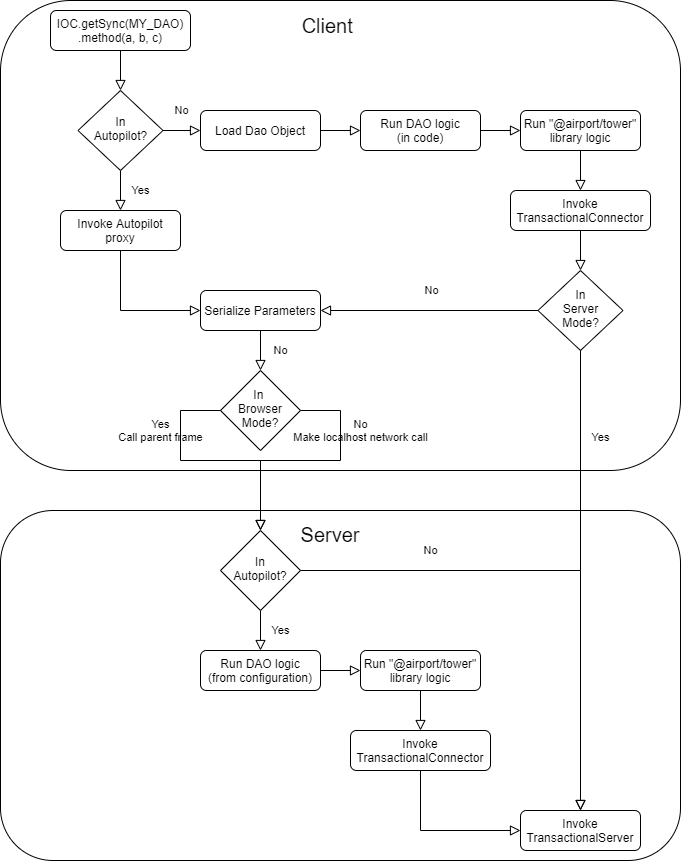

The diagram above was exported from draw.io. Its source (the exported page's mxGraphModel, read from the mxfile embedded in the PNG):
<mxGraphModel dx="1086" dy="846" grid="1" gridSize="10" guides="1" tooltips="1" connect="1" arrows="1" fold="1" page="1" pageScale="1" pageWidth="827" pageHeight="1169" math="0" shadow="0">
  <root>
    <mxCell id="WIyWlLk6GJQsqaUBKTNV-0" />
    <mxCell id="WIyWlLk6GJQsqaUBKTNV-1" parent="WIyWlLk6GJQsqaUBKTNV-0" />
    <mxCell id="wmyE9pAZrkQ-5ORmv7m3-1" value="" style="rounded=1;whiteSpace=wrap;html=1;" vertex="1" parent="WIyWlLk6GJQsqaUBKTNV-1">
      <mxGeometry y="510" width="680" height="350" as="geometry" />
    </mxCell>
    <mxCell id="wmyE9pAZrkQ-5ORmv7m3-0" value="" style="rounded=1;whiteSpace=wrap;html=1;" vertex="1" parent="WIyWlLk6GJQsqaUBKTNV-1">
      <mxGeometry width="680" height="470" as="geometry" />
    </mxCell>
    <mxCell id="WIyWlLk6GJQsqaUBKTNV-2" value="" style="rounded=0;html=1;jettySize=auto;orthogonalLoop=1;fontSize=11;endArrow=block;endFill=0;endSize=8;strokeWidth=1;shadow=0;labelBackgroundColor=none;edgeStyle=orthogonalEdgeStyle;" parent="WIyWlLk6GJQsqaUBKTNV-1" source="WIyWlLk6GJQsqaUBKTNV-3" target="WIyWlLk6GJQsqaUBKTNV-6" edge="1">
      <mxGeometry relative="1" as="geometry" />
    </mxCell>
    <mxCell id="WIyWlLk6GJQsqaUBKTNV-3" value="IOC.getSync(MY_DAO)&lt;br&gt;.method(a, b, c)" style="rounded=1;whiteSpace=wrap;html=1;fontSize=12;glass=0;strokeWidth=1;shadow=0;" parent="WIyWlLk6GJQsqaUBKTNV-1" vertex="1">
      <mxGeometry x="50" y="10" width="140" height="40" as="geometry" />
    </mxCell>
    <mxCell id="WIyWlLk6GJQsqaUBKTNV-4" value="No" style="rounded=0;html=1;jettySize=auto;orthogonalLoop=1;fontSize=11;endArrow=block;endFill=0;endSize=8;strokeWidth=1;shadow=0;labelBackgroundColor=none;edgeStyle=orthogonalEdgeStyle;" parent="WIyWlLk6GJQsqaUBKTNV-1" source="WIyWlLk6GJQsqaUBKTNV-6" target="WIyWlLk6GJQsqaUBKTNV-11" edge="1">
      <mxGeometry x="0.0588" y="20" relative="1" as="geometry">
        <mxPoint y="-40" as="offset" />
      </mxGeometry>
    </mxCell>
    <mxCell id="WIyWlLk6GJQsqaUBKTNV-5" value="Yes" style="edgeStyle=orthogonalEdgeStyle;rounded=0;html=1;jettySize=auto;orthogonalLoop=1;fontSize=11;endArrow=block;endFill=0;endSize=8;strokeWidth=1;shadow=0;labelBackgroundColor=none;" parent="WIyWlLk6GJQsqaUBKTNV-1" source="WIyWlLk6GJQsqaUBKTNV-6" target="WIyWlLk6GJQsqaUBKTNV-7" edge="1">
      <mxGeometry y="20" relative="1" as="geometry">
        <mxPoint as="offset" />
      </mxGeometry>
    </mxCell>
    <mxCell id="WIyWlLk6GJQsqaUBKTNV-6" value="In&lt;br&gt;Autopilot?" style="rhombus;whiteSpace=wrap;html=1;shadow=0;fontFamily=Helvetica;fontSize=12;align=center;strokeWidth=1;spacing=6;spacingTop=-4;" parent="WIyWlLk6GJQsqaUBKTNV-1" vertex="1">
      <mxGeometry x="77.5" y="90" width="85" height="80" as="geometry" />
    </mxCell>
    <mxCell id="WIyWlLk6GJQsqaUBKTNV-7" value="Invoke Autopilot proxy" style="rounded=1;whiteSpace=wrap;html=1;fontSize=12;glass=0;strokeWidth=1;shadow=0;" parent="WIyWlLk6GJQsqaUBKTNV-1" vertex="1">
      <mxGeometry x="60" y="210" width="120" height="40" as="geometry" />
    </mxCell>
    <mxCell id="WIyWlLk6GJQsqaUBKTNV-9" value="" style="edgeStyle=orthogonalEdgeStyle;rounded=0;html=1;jettySize=auto;orthogonalLoop=1;fontSize=11;endArrow=block;endFill=0;endSize=8;strokeWidth=1;shadow=0;labelBackgroundColor=none;entryX=0;entryY=0.5;entryDx=0;entryDy=0;exitX=1;exitY=0.5;exitDx=0;exitDy=0;startArrow=none;" parent="WIyWlLk6GJQsqaUBKTNV-1" source="WIyWlLk6GJQsqaUBKTNV-11" target="rF1CDvkXF2QoQKpfAuv--10" edge="1">
      <mxGeometry y="10" relative="1" as="geometry">
        <mxPoint as="offset" />
        <mxPoint x="364" y="140" as="sourcePoint" />
        <Array as="points" />
      </mxGeometry>
    </mxCell>
    <mxCell id="WIyWlLk6GJQsqaUBKTNV-10" value="In &lt;br&gt;Browser&lt;br&gt;Mode?" style="rhombus;whiteSpace=wrap;html=1;shadow=0;fontFamily=Helvetica;fontSize=12;align=center;strokeWidth=1;spacing=6;spacingTop=-4;" parent="WIyWlLk6GJQsqaUBKTNV-1" vertex="1">
      <mxGeometry x="220" y="370" width="80" height="80" as="geometry" />
    </mxCell>
    <mxCell id="rF1CDvkXF2QoQKpfAuv--2" value="" style="edgeStyle=orthogonalEdgeStyle;rounded=0;html=1;jettySize=auto;orthogonalLoop=1;fontSize=11;endArrow=block;endFill=0;endSize=8;strokeWidth=1;shadow=0;labelBackgroundColor=none;entryX=0.5;entryY=0;entryDx=0;entryDy=0;exitX=0.5;exitY=1;exitDx=0;exitDy=0;" parent="WIyWlLk6GJQsqaUBKTNV-1" source="rF1CDvkXF2QoQKpfAuv--4" target="rF1CDvkXF2QoQKpfAuv--23" edge="1">
      <mxGeometry y="10" relative="1" as="geometry">
        <mxPoint as="offset" />
        <mxPoint x="330" y="150" as="sourcePoint" />
        <mxPoint x="430" y="220" as="targetPoint" />
        <Array as="points" />
      </mxGeometry>
    </mxCell>
    <mxCell id="rF1CDvkXF2QoQKpfAuv--4" value="Invoke&lt;br&gt;TransactionalConnector" style="rounded=1;whiteSpace=wrap;html=1;fontSize=12;glass=0;strokeWidth=1;shadow=0;" parent="WIyWlLk6GJQsqaUBKTNV-1" vertex="1">
      <mxGeometry x="510" y="190" width="140" height="40" as="geometry" />
    </mxCell>
    <mxCell id="rF1CDvkXF2QoQKpfAuv--5" value="" style="edgeStyle=orthogonalEdgeStyle;rounded=0;html=1;jettySize=auto;orthogonalLoop=1;fontSize=11;endArrow=block;endFill=0;endSize=8;strokeWidth=1;shadow=0;labelBackgroundColor=none;exitX=0.5;exitY=1;exitDx=0;exitDy=0;entryX=0;entryY=0.5;entryDx=0;entryDy=0;" parent="WIyWlLk6GJQsqaUBKTNV-1" source="WIyWlLk6GJQsqaUBKTNV-7" target="rF1CDvkXF2QoQKpfAuv--28" edge="1">
      <mxGeometry y="10" relative="1" as="geometry">
        <mxPoint as="offset" />
        <mxPoint x="340" y="350" as="sourcePoint" />
        <mxPoint x="180" y="300" as="targetPoint" />
        <Array as="points">
          <mxPoint x="120" y="310" />
        </Array>
      </mxGeometry>
    </mxCell>
    <mxCell id="rF1CDvkXF2QoQKpfAuv--6" value="Yes&lt;br&gt;Call parent frame" style="rounded=0;html=1;jettySize=auto;orthogonalLoop=1;fontSize=11;endArrow=block;endFill=0;endSize=8;strokeWidth=1;shadow=0;labelBackgroundColor=none;edgeStyle=orthogonalEdgeStyle;exitX=0;exitY=0.5;exitDx=0;exitDy=0;entryX=0.5;entryY=0;entryDx=0;entryDy=0;" parent="WIyWlLk6GJQsqaUBKTNV-1" source="WIyWlLk6GJQsqaUBKTNV-10" target="rF1CDvkXF2QoQKpfAuv--14" edge="1">
      <mxGeometry x="-0.5" y="-20" relative="1" as="geometry">
        <mxPoint as="offset" />
        <mxPoint x="520" y="240" as="sourcePoint" />
        <mxPoint x="440" y="330" as="targetPoint" />
        <Array as="points">
          <mxPoint x="180" y="410" />
          <mxPoint x="180" y="460" />
          <mxPoint x="260" y="460" />
        </Array>
      </mxGeometry>
    </mxCell>
    <mxCell id="rF1CDvkXF2QoQKpfAuv--7" value="No&lt;br&gt;Make localhost network call" style="rounded=0;html=1;jettySize=auto;orthogonalLoop=1;fontSize=11;endArrow=block;endFill=0;endSize=8;strokeWidth=1;shadow=0;labelBackgroundColor=none;edgeStyle=orthogonalEdgeStyle;exitX=1;exitY=0.5;exitDx=0;exitDy=0;entryX=0.5;entryY=0;entryDx=0;entryDy=0;" parent="WIyWlLk6GJQsqaUBKTNV-1" source="WIyWlLk6GJQsqaUBKTNV-10" target="rF1CDvkXF2QoQKpfAuv--14" edge="1">
      <mxGeometry x="-0.5" y="20" relative="1" as="geometry">
        <mxPoint as="offset" />
        <mxPoint x="580" y="260" as="sourcePoint" />
        <mxPoint x="130" y="470" as="targetPoint" />
        <Array as="points">
          <mxPoint x="340" y="410" />
          <mxPoint x="340" y="460" />
          <mxPoint x="260" y="460" />
        </Array>
      </mxGeometry>
    </mxCell>
    <mxCell id="rF1CDvkXF2QoQKpfAuv--8" value="Run DAO logic&lt;br&gt;(from configuration)" style="rounded=1;whiteSpace=wrap;html=1;fontSize=12;glass=0;strokeWidth=1;shadow=0;" parent="WIyWlLk6GJQsqaUBKTNV-1" vertex="1">
      <mxGeometry x="200" y="650" width="120" height="40" as="geometry" />
    </mxCell>
    <mxCell id="WIyWlLk6GJQsqaUBKTNV-11" value="Load Dao Object" style="rounded=1;whiteSpace=wrap;html=1;fontSize=12;glass=0;strokeWidth=1;shadow=0;" parent="WIyWlLk6GJQsqaUBKTNV-1" vertex="1">
      <mxGeometry x="200" y="110" width="120" height="40" as="geometry" />
    </mxCell>
    <mxCell id="rF1CDvkXF2QoQKpfAuv--10" value="Run DAO logic&lt;br&gt;(in code)" style="rounded=1;whiteSpace=wrap;html=1;fontSize=12;glass=0;strokeWidth=1;shadow=0;" parent="WIyWlLk6GJQsqaUBKTNV-1" vertex="1">
      <mxGeometry x="360" y="110" width="120" height="40" as="geometry" />
    </mxCell>
    <mxCell id="rF1CDvkXF2QoQKpfAuv--11" value="Run &quot;@airport/tower&quot; library logic" style="rounded=1;whiteSpace=wrap;html=1;fontSize=12;glass=0;strokeWidth=1;shadow=0;" parent="WIyWlLk6GJQsqaUBKTNV-1" vertex="1">
      <mxGeometry x="520" y="110" width="120" height="40" as="geometry" />
    </mxCell>
    <mxCell id="rF1CDvkXF2QoQKpfAuv--12" value="" style="edgeStyle=orthogonalEdgeStyle;rounded=0;html=1;jettySize=auto;orthogonalLoop=1;fontSize=11;endArrow=block;endFill=0;endSize=8;strokeWidth=1;shadow=0;labelBackgroundColor=none;exitX=1;exitY=0.5;exitDx=0;exitDy=0;startArrow=none;entryX=0;entryY=0.5;entryDx=0;entryDy=0;" parent="WIyWlLk6GJQsqaUBKTNV-1" source="rF1CDvkXF2QoQKpfAuv--10" target="rF1CDvkXF2QoQKpfAuv--11" edge="1">
      <mxGeometry y="10" relative="1" as="geometry">
        <mxPoint as="offset" />
        <mxPoint x="280" y="170" as="sourcePoint" />
        <mxPoint x="510" y="170" as="targetPoint" />
        <Array as="points" />
      </mxGeometry>
    </mxCell>
    <mxCell id="rF1CDvkXF2QoQKpfAuv--14" value="In&lt;br&gt;Autopilot?" style="rhombus;whiteSpace=wrap;html=1;shadow=0;fontFamily=Helvetica;fontSize=12;align=center;strokeWidth=1;spacing=6;spacingTop=-4;" parent="WIyWlLk6GJQsqaUBKTNV-1" vertex="1">
      <mxGeometry x="220" y="530" width="80" height="80" as="geometry" />
    </mxCell>
    <mxCell id="rF1CDvkXF2QoQKpfAuv--16" value="Run &quot;@airport/tower&quot; library logic" style="rounded=1;whiteSpace=wrap;html=1;fontSize=12;glass=0;strokeWidth=1;shadow=0;" parent="WIyWlLk6GJQsqaUBKTNV-1" vertex="1">
      <mxGeometry x="360" y="650" width="120" height="40" as="geometry" />
    </mxCell>
    <mxCell id="rF1CDvkXF2QoQKpfAuv--17" value="" style="edgeStyle=orthogonalEdgeStyle;rounded=0;html=1;jettySize=auto;orthogonalLoop=1;fontSize=11;endArrow=block;endFill=0;endSize=8;strokeWidth=1;shadow=0;labelBackgroundColor=none;entryX=0.5;entryY=0;entryDx=0;entryDy=0;exitX=0.5;exitY=1;exitDx=0;exitDy=0;" parent="WIyWlLk6GJQsqaUBKTNV-1" source="rF1CDvkXF2QoQKpfAuv--11" target="rF1CDvkXF2QoQKpfAuv--4" edge="1">
      <mxGeometry y="10" relative="1" as="geometry">
        <mxPoint as="offset" />
        <mxPoint x="190" y="280" as="sourcePoint" />
        <mxPoint x="530" y="280" as="targetPoint" />
        <Array as="points" />
      </mxGeometry>
    </mxCell>
    <mxCell id="rF1CDvkXF2QoQKpfAuv--18" value="Yes" style="edgeStyle=orthogonalEdgeStyle;rounded=0;html=1;jettySize=auto;orthogonalLoop=1;fontSize=11;endArrow=block;endFill=0;endSize=8;strokeWidth=1;shadow=0;labelBackgroundColor=none;exitX=0.5;exitY=1;exitDx=0;exitDy=0;entryX=0.5;entryY=0;entryDx=0;entryDy=0;" parent="WIyWlLk6GJQsqaUBKTNV-1" source="rF1CDvkXF2QoQKpfAuv--14" target="rF1CDvkXF2QoQKpfAuv--8" edge="1">
      <mxGeometry y="20" relative="1" as="geometry">
        <mxPoint as="offset" />
        <mxPoint x="190" y="290" as="sourcePoint" />
        <mxPoint x="260" y="500" as="targetPoint" />
        <Array as="points" />
      </mxGeometry>
    </mxCell>
    <mxCell id="rF1CDvkXF2QoQKpfAuv--19" value="" style="edgeStyle=orthogonalEdgeStyle;rounded=0;html=1;jettySize=auto;orthogonalLoop=1;fontSize=11;endArrow=block;endFill=0;endSize=8;strokeWidth=1;shadow=0;labelBackgroundColor=none;exitX=1;exitY=0.5;exitDx=0;exitDy=0;entryX=0;entryY=0.5;entryDx=0;entryDy=0;" parent="WIyWlLk6GJQsqaUBKTNV-1" source="rF1CDvkXF2QoQKpfAuv--8" target="rF1CDvkXF2QoQKpfAuv--16" edge="1">
      <mxGeometry y="10" relative="1" as="geometry">
        <mxPoint as="offset" />
        <mxPoint x="230" y="510" as="sourcePoint" />
        <mxPoint x="310" y="510" as="targetPoint" />
        <Array as="points" />
      </mxGeometry>
    </mxCell>
    <mxCell id="rF1CDvkXF2QoQKpfAuv--20" value="Invoke&lt;br&gt;TransactionalServer" style="rounded=1;whiteSpace=wrap;html=1;fontSize=12;glass=0;strokeWidth=1;shadow=0;" parent="WIyWlLk6GJQsqaUBKTNV-1" vertex="1">
      <mxGeometry x="520" y="810" width="120" height="40" as="geometry" />
    </mxCell>
    <mxCell id="rF1CDvkXF2QoQKpfAuv--21" value="No" style="edgeStyle=orthogonalEdgeStyle;rounded=0;html=1;jettySize=auto;orthogonalLoop=1;fontSize=11;endArrow=block;endFill=0;endSize=8;strokeWidth=1;shadow=0;labelBackgroundColor=none;exitX=1;exitY=0.5;exitDx=0;exitDy=0;entryX=0.5;entryY=0;entryDx=0;entryDy=0;" parent="WIyWlLk6GJQsqaUBKTNV-1" source="rF1CDvkXF2QoQKpfAuv--14" target="rF1CDvkXF2QoQKpfAuv--20" edge="1">
      <mxGeometry x="-0.5" y="20" relative="1" as="geometry">
        <mxPoint as="offset" />
        <mxPoint x="230" y="510" as="sourcePoint" />
        <mxPoint x="580" y="760" as="targetPoint" />
        <Array as="points" />
      </mxGeometry>
    </mxCell>
    <mxCell id="rF1CDvkXF2QoQKpfAuv--22" value="" style="edgeStyle=orthogonalEdgeStyle;rounded=0;html=1;jettySize=auto;orthogonalLoop=1;fontSize=11;endArrow=block;endFill=0;endSize=8;strokeWidth=1;shadow=0;labelBackgroundColor=none;exitX=0.5;exitY=1;exitDx=0;exitDy=0;entryX=0.5;entryY=0;entryDx=0;entryDy=0;" parent="WIyWlLk6GJQsqaUBKTNV-1" source="rF1CDvkXF2QoQKpfAuv--16" target="rF1CDvkXF2QoQKpfAuv--26" edge="1">
      <mxGeometry y="10" relative="1" as="geometry">
        <mxPoint as="offset" />
        <mxPoint x="450" y="510" as="sourcePoint" />
        <mxPoint x="530" y="510" as="targetPoint" />
        <Array as="points" />
      </mxGeometry>
    </mxCell>
    <mxCell id="rF1CDvkXF2QoQKpfAuv--23" value="In&lt;br&gt;Server Mode?" style="rhombus;whiteSpace=wrap;html=1;shadow=0;fontFamily=Helvetica;fontSize=12;align=center;strokeWidth=1;spacing=6;spacingTop=-4;" parent="WIyWlLk6GJQsqaUBKTNV-1" vertex="1">
      <mxGeometry x="537.5" y="270" width="85" height="80" as="geometry" />
    </mxCell>
    <mxCell id="rF1CDvkXF2QoQKpfAuv--24" value="No" style="edgeStyle=orthogonalEdgeStyle;rounded=0;html=1;jettySize=auto;orthogonalLoop=1;fontSize=11;endArrow=block;endFill=0;endSize=8;strokeWidth=1;shadow=0;labelBackgroundColor=none;exitX=0;exitY=0.5;exitDx=0;exitDy=0;startArrow=none;entryX=1;entryY=0.5;entryDx=0;entryDy=0;" parent="WIyWlLk6GJQsqaUBKTNV-1" source="rF1CDvkXF2QoQKpfAuv--23" target="rF1CDvkXF2QoQKpfAuv--28" edge="1">
      <mxGeometry x="-0.0115" y="-20" relative="1" as="geometry">
        <mxPoint as="offset" />
        <mxPoint x="490" y="140" as="sourcePoint" />
        <mxPoint x="460" y="310" as="targetPoint" />
        <Array as="points" />
      </mxGeometry>
    </mxCell>
    <mxCell id="rF1CDvkXF2QoQKpfAuv--25" value="Yes" style="edgeStyle=orthogonalEdgeStyle;rounded=0;html=1;jettySize=auto;orthogonalLoop=1;fontSize=11;endArrow=block;endFill=0;endSize=8;strokeWidth=1;shadow=0;labelBackgroundColor=none;exitX=0.5;exitY=1;exitDx=0;exitDy=0;entryX=0.5;entryY=0;entryDx=0;entryDy=0;" parent="WIyWlLk6GJQsqaUBKTNV-1" source="rF1CDvkXF2QoQKpfAuv--23" target="rF1CDvkXF2QoQKpfAuv--20" edge="1">
      <mxGeometry x="-0.6216" y="20" relative="1" as="geometry">
        <mxPoint as="offset" />
        <mxPoint x="130" y="180" as="sourcePoint" />
        <mxPoint x="580" y="510" as="targetPoint" />
      </mxGeometry>
    </mxCell>
    <mxCell id="rF1CDvkXF2QoQKpfAuv--26" value="Invoke TransactionalConnector" style="rounded=1;whiteSpace=wrap;html=1;fontSize=12;glass=0;strokeWidth=1;shadow=0;" parent="WIyWlLk6GJQsqaUBKTNV-1" vertex="1">
      <mxGeometry x="350" y="730" width="140" height="40" as="geometry" />
    </mxCell>
    <mxCell id="rF1CDvkXF2QoQKpfAuv--27" value="" style="edgeStyle=orthogonalEdgeStyle;rounded=0;html=1;jettySize=auto;orthogonalLoop=1;fontSize=11;endArrow=block;endFill=0;endSize=8;strokeWidth=1;shadow=0;labelBackgroundColor=none;exitX=0.5;exitY=1;exitDx=0;exitDy=0;entryX=0;entryY=0.5;entryDx=0;entryDy=0;" parent="WIyWlLk6GJQsqaUBKTNV-1" source="rF1CDvkXF2QoQKpfAuv--26" target="rF1CDvkXF2QoQKpfAuv--20" edge="1">
      <mxGeometry y="10" relative="1" as="geometry">
        <mxPoint as="offset" />
        <mxPoint x="410" y="500" as="sourcePoint" />
        <mxPoint x="450" y="500" as="targetPoint" />
        <Array as="points" />
      </mxGeometry>
    </mxCell>
    <mxCell id="rF1CDvkXF2QoQKpfAuv--28" value="Serialize Parameters" style="rounded=1;whiteSpace=wrap;html=1;fontSize=12;glass=0;strokeWidth=1;shadow=0;" parent="WIyWlLk6GJQsqaUBKTNV-1" vertex="1">
      <mxGeometry x="200" y="290" width="120" height="40" as="geometry" />
    </mxCell>
    <mxCell id="rF1CDvkXF2QoQKpfAuv--29" value="No" style="edgeStyle=orthogonalEdgeStyle;rounded=0;html=1;jettySize=auto;orthogonalLoop=1;fontSize=11;endArrow=block;endFill=0;endSize=8;strokeWidth=1;shadow=0;labelBackgroundColor=none;exitX=0.5;exitY=1;exitDx=0;exitDy=0;startArrow=none;entryX=0.5;entryY=0;entryDx=0;entryDy=0;" parent="WIyWlLk6GJQsqaUBKTNV-1" source="rF1CDvkXF2QoQKpfAuv--28" target="WIyWlLk6GJQsqaUBKTNV-10" edge="1">
      <mxGeometry y="20" relative="1" as="geometry">
        <mxPoint as="offset" />
        <mxPoint x="547.5" y="240" as="sourcePoint" />
        <mxPoint x="440" y="240" as="targetPoint" />
        <Array as="points" />
      </mxGeometry>
    </mxCell>
    <mxCell id="wmyE9pAZrkQ-5ORmv7m3-2" value="Client&amp;nbsp;" style="text;html=1;strokeColor=none;fillColor=none;align=center;verticalAlign=middle;whiteSpace=wrap;rounded=0;fontSize=20;" vertex="1" parent="WIyWlLk6GJQsqaUBKTNV-1">
      <mxGeometry x="290" y="10" width="80" height="30" as="geometry" />
    </mxCell>
    <mxCell id="wmyE9pAZrkQ-5ORmv7m3-3" value="Server" style="text;html=1;strokeColor=none;fillColor=none;align=center;verticalAlign=middle;whiteSpace=wrap;rounded=0;fontSize=20;" vertex="1" parent="WIyWlLk6GJQsqaUBKTNV-1">
      <mxGeometry x="290" y="519" width="80" height="30" as="geometry" />
    </mxCell>
  </root>
</mxGraphModel>